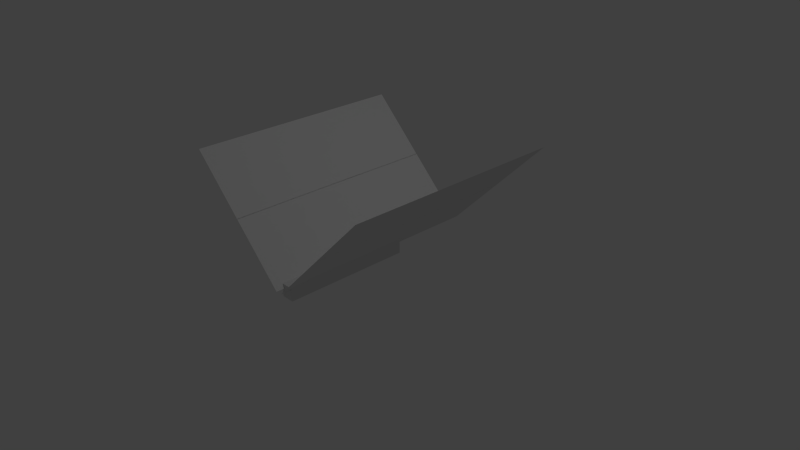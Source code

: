 # Source: Butterfly.blend  (saved by Blender 2.76.0; exported with 4.5.12 LTS)
import bpy
from mathutils import Matrix  # noqa: F401  (used for matrix-valued properties, if any)

bpy.ops.wm.read_factory_settings(use_empty=True)
scene = bpy.context.scene
scene.name = 'Scene'

# ---- collections
col_collection_1 = bpy.data.collections.new('Collection 1'); scene.collection.children.link(col_collection_1)

# ---- materials (node trees are filled in below, after node groups)
mat_material_002 = bpy.data.materials.new('Material.002')
mat_material_002.alpha_threshold = 0.0
mat_material_002.use_transparent_shadow = False
mat_material_002.preview_render_type = 'FLAT'
mat_material_002.roughness = 0.5
mat_material_003 = bpy.data.materials.new('Material.003')
mat_material_003.alpha_threshold = 0.0
mat_material_003.use_transparent_shadow = False
mat_material_003.preview_render_type = 'FLAT'
mat_material_003.roughness = 0.5
mat_material_001 = bpy.data.materials.new('Material.001')
mat_material_001.alpha_threshold = 0.0
mat_material_001.use_transparent_shadow = False
mat_material_001.preview_render_type = 'FLAT'
mat_material_001.roughness = 0.5
mat_material = bpy.data.materials.new('Material')
mat_material.alpha_threshold = 0.0
mat_material.use_transparent_shadow = False
mat_material.roughness = 0.5
mat_material.line_color = (0.0, 0.0, 0.0, 1.0)

# ---- material node trees

# ---- world
world_world = bpy.data.worlds.new('World'); scene.world = world_world
world_world.color = (0.05088, 0.05088, 0.05088)
world_world.use_sun_shadow = False
world_world.sun_shadow_jitter_overblur = 0.0
world_world.cycles.sampling_method = 'MANUAL'
world_world.cycles.sample_map_resolution = 256

# ---- cameras
cam_camera = bpy.data.cameras.new('Camera')
cam_camera.clip_end = 100.0
cam_camera.lens = 35.0
cam_camera.sensor_width = 32.0
cam_camera.sensor_height = 18.0
cam_camera.ortho_scale = 7.314
cam_camera.dof.focus_distance = 0.0
cam_camera.dof.aperture_fstop = 128.0

# ---- lights
light_lamp = bpy.data.lights.new('Lamp', 'POINT')
light_lamp.transmission_factor = 0.0
light_lamp.cutoff_distance = 30.0
light_lamp.energy = 100.0
light_lamp.shadow_buffer_clip_start = 1.001
light_lamp.shadow_soft_size = 0.1
light_lamp.shadow_maximum_resolution = 0.006
light_lamp.use_absolute_resolution = True
light_lamp.cycles.use_multiple_importance_sampling = False

# ---- meshes
me_plane_003 = bpy.data.meshes.new('Plane.003')
me_plane_003.from_pydata([(-1.0, -1.0, 8.345e-07), (1.0, -1.0, 5.681e-08), (-1.0, 1.0, -8.941e-07), (1.0, 1.0, 5.914e-08)], [], [(0, 1, 3, 2)])
_uv = me_plane_003.uv_layers.new(name='UVMap')
_uv.uv.foreach_set('vector', [0.9982, 0.03745, 0.0, 0.03745, 0.0, 0.9675, 0.9982, 0.9675])
me_plane_003.materials.append(mat_material_002)
me_plane_003.use_remesh_preserve_volume = False
me_plane_003.use_remesh_preserve_attributes = False
me_plane_003.use_mirror_vertex_groups = False
me_plane_003.update()
me_plane_002 = bpy.data.meshes.new('Plane.002')
me_plane_002.from_pydata([(-1.0, -1.0, 4.47e-07), (1.0, -1.0, -7.311e-08), (-1.0, 1.0, 4.47e-07), (1.0, 1.0, -7.311e-08)], [], [(0, 1, 3, 2)])
_uv = me_plane_002.uv_layers.new(name='UVMap')
_uv.uv.foreach_set('vector', [0.9982, 0.03745, 0.0, 0.03745, 0.0, 0.9675, 0.9982, 0.9675])
me_plane_002.materials.append(mat_material_002)
me_plane_002.use_remesh_preserve_volume = False
me_plane_002.use_remesh_preserve_attributes = False
me_plane_002.use_mirror_vertex_groups = False
me_plane_002.update()
me_plane = bpy.data.meshes.new('Plane')
me_plane.from_pydata([(-1.0, -1.0, -6.566e-08), (1.0, -1.0, 4.47e-07), (-1.0, 1.0, -6.566e-08), (1.0, 1.0, 4.47e-07)], [], [(0, 1, 3, 2)])
_uv = me_plane.uv_layers.new(name='UVMap')
_uv.uv.foreach_set('vector', [0.0, 0.03745, 0.9982, 0.03745, 0.9982, 0.9675, 0.0, 0.9675])
me_plane.materials.append(mat_material_003)
me_plane.use_remesh_preserve_volume = False
me_plane.use_remesh_preserve_attributes = False
me_plane.use_mirror_vertex_groups = False
me_plane.update()
me_plane_001 = bpy.data.meshes.new('Plane.001')
me_plane_001.from_pydata([(-1.0, -1.5, 7.311e-08), (1.0, -1.5, -4.47e-07), (-1.0, 1.5, 7.311e-08), (1.0, 1.5, -4.47e-07)], [], [(0, 1, 3, 2)])
_uv = me_plane_001.uv_layers.new(name='UVMap')
_uv.uv.foreach_set('vector', [0.0, 0.03745, 0.9982, 0.03745, 0.9982, 0.9675, 0.0, 0.9675])
me_plane_001.materials.append(mat_material_001)
me_plane_001.use_remesh_preserve_volume = False
me_plane_001.use_remesh_preserve_attributes = False
me_plane_001.use_mirror_vertex_groups = False
me_plane_001.update()
me_cube = bpy.data.meshes.new('Cube')
me_cube.from_pydata([(0.211, 1.0, -0.1544), (0.211, -1.0, -0.1544), (-0.211, -1.0, -0.1544), (-0.211, 1.0, -0.1544), (0.211, 1.0, 0.1544), (0.211, -1.0, 0.1544), (-0.211, -1.0, 0.1544), (-0.211, 1.0, 0.1544)], [], [(0, 1, 2, 3), (4, 7, 6, 5), (0, 4, 5, 1), (1, 5, 6, 2), (2, 6, 7, 3), (4, 0, 3, 7)])
me_cube.materials.append(mat_material)
me_cube.use_remesh_preserve_volume = False
me_cube.use_remesh_preserve_attributes = False
me_cube.use_mirror_vertex_groups = False
me_cube.update()

# ---- objects
ob_wing_lt = bpy.data.objects.new('Wing LT', me_plane_003)
ob_wing_rb = bpy.data.objects.new('Wing RB', me_plane_002)
ob_wing_lb = bpy.data.objects.new('Wing LB', me_plane)
ob_wing_rt = bpy.data.objects.new('Wing RT', me_plane_001)
ob_body = bpy.data.objects.new('Body', me_cube)
ob_lamp = bpy.data.objects.new('Lamp', light_lamp)
ob_camera = bpy.data.objects.new('Camera', cam_camera)

# ---- transforms, parenting, visibility, modifiers, constraints
ob_wing_lt.location = (-0.75, 0.0, 0.75)
ob_wing_lt.rotation_euler = (0.0, 0.7854, 0.0)
ob_wing_lt.scale = (1.0, 1.5, 1.0)
ob_wing_lt.lock_rotation = (True, False, True)
ob_wing_lt.lineart.crease_threshold = 0.0
ob_wing_rb.location = (0.75, 0.0, 0.75)
ob_wing_rb.rotation_euler = (0.0, 2.356, 0.0)
ob_wing_rb.scale = (1.0, 1.5, 1.0)
ob_wing_rb.lock_location = (False, True, False)
ob_wing_rb.lock_rotation = (True, False, True)
ob_wing_rb.lineart.crease_threshold = 0.0
ob_wing_lb.location = (-0.75, 0.0, 0.75)
ob_wing_lb.rotation_euler = (-0.0, -2.356, -0.0)
ob_wing_lb.scale = (1.0, 1.5, 1.0)
ob_wing_lb.lock_rotation = (True, False, True)
ob_wing_lb.lineart.crease_threshold = 0.0
ob_wing_rt.location = (0.75, 0.0, 0.75)
ob_wing_rt.rotation_euler = (0.0, -0.7854, 0.0)
ob_wing_rt.lock_rotation = (True, False, True)
ob_wing_rt.lineart.crease_threshold = 0.0
ob_body.location = (0.0, -0.5, 0.0)
ob_body.scale = (0.4147, 0.875, 0.5668)
ob_body.lock_rotations_4d = False
ob_body.empty_display_type = 'ARROWS'
ob_body.lineart.crease_threshold = 0.0
ob_lamp.location = (4.076, 1.005, 5.904)
ob_lamp.rotation_euler = (0.6503, 0.05522, 1.866)
ob_lamp.lock_rotations_4d = False
ob_lamp.empty_display_type = 'ARROWS'
ob_lamp.color = (0.0, 0.0, 0.0, 0.0)
ob_lamp.lineart.crease_threshold = 0.0
ob_camera.location = (7.481, -6.508, 5.344)
ob_camera.rotation_euler = (1.109, 0.01082, 0.8149)
ob_camera.lock_rotations_4d = False
ob_camera.empty_display_type = 'ARROWS'
ob_camera.color = (0.0, 0.0, 0.0, 0.0)
ob_camera.display_type = 'WIRE'
ob_camera.lineart.crease_threshold = 0.0

# ---- collection membership
col_collection_1.objects.link(ob_wing_lt)
col_collection_1.objects.link(ob_wing_rb)
col_collection_1.objects.link(ob_wing_lb)
col_collection_1.objects.link(ob_wing_rt)
col_collection_1.objects.link(ob_body)
col_collection_1.objects.link(ob_lamp)
col_collection_1.objects.link(ob_camera)

# ---- scene / render settings (as saved in the file)
scene.camera = ob_camera
scene.frame_start = 1; scene.frame_end = 250; scene.frame_set(0)
scene.render.engine = 'BLENDER_EEVEE_NEXT'
scene.render.resolution_percentage = 50
scene.render.dither_intensity = 0.0
scene.cycles.use_denoising = False
scene.cycles.samples = 10
scene.cycles.sampling_pattern = 'TABULATED_SOBOL'
scene.cycles.light_sampling_threshold = 0.0
scene.cycles.use_adaptive_sampling = False
scene.cycles.use_light_tree = False
scene.cycles.blur_glossy = 0.0
scene.cycles.pixel_filter_type = 'GAUSSIAN'
scene.cycles.sample_clamp_indirect = 0.0
scene.view_settings.view_transform = 'Standard'
bpy.context.view_layer.update()
